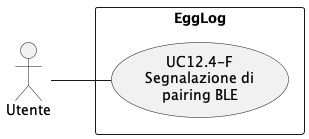

The diagram above was rendered by PlantUML. Its source (embedded in the PNG):
@startuml UC12_4
left to right direction
skinparam packageStyle rectangle

actor Utente

rectangle EggLog {
    usecase "UC12.4-F\nSegnalazione di\npairing BLE" as UC124
}

Utente -- UC124
@enduml